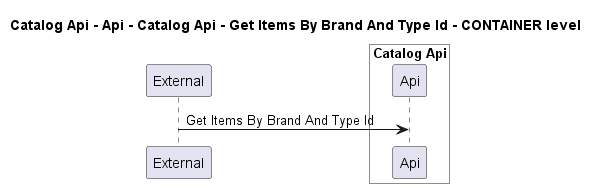

The diagram above was rendered by PlantUML. Its source (embedded in the PNG):
@startuml
!pragma layout smetana

title Catalog Api - Api - Catalog Api - Get Items By Brand And Type Id - CONTAINER level

participant "External" as C4InterFlow.SoftwareSystems.ExternalSystem

box "Catalog Api" #White
    participant "Api" as dotnet.eShop.Architecture.SoftwareSystems.CatalogApi.Containers.Api
end box


C4InterFlow.SoftwareSystems.ExternalSystem -> dotnet.eShop.Architecture.SoftwareSystems.CatalogApi.Containers.Api : Get Items By Brand And Type Id


@enduml